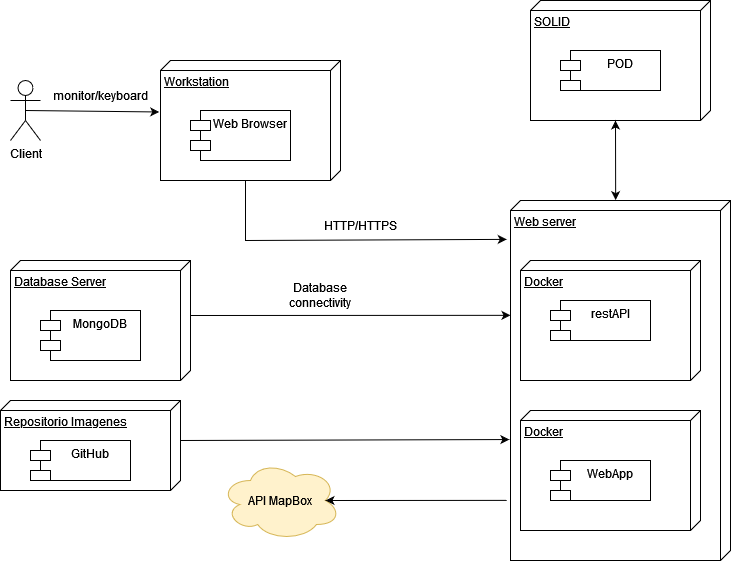

The diagram above was exported from draw.io. Its source (the exported page's mxGraphModel, read from the mxfile embedded in the PNG):
<mxGraphModel dx="1038" dy="556" grid="1" gridSize="10" guides="1" tooltips="1" connect="1" arrows="1" fold="1" page="1" pageScale="1" pageWidth="827" pageHeight="1169" math="0" shadow="0">
  <root>
    <mxCell id="0" />
    <mxCell id="1" parent="0" />
    <mxCell id="edlOdfwrqRaZrc10ZrYb-1" value="Client" style="shape=umlActor;verticalLabelPosition=bottom;verticalAlign=top;html=1;outlineConnect=0;" parent="1" vertex="1">
      <mxGeometry x="60" y="120" width="30" height="60" as="geometry" />
    </mxCell>
    <mxCell id="edlOdfwrqRaZrc10ZrYb-5" value="Workstation" style="verticalAlign=top;align=left;spacingTop=8;spacingLeft=2;spacingRight=12;shape=cube;size=10;direction=south;fontStyle=4;html=1;" parent="1" vertex="1">
      <mxGeometry x="210" y="100" width="180" height="120" as="geometry" />
    </mxCell>
    <mxCell id="edlOdfwrqRaZrc10ZrYb-6" value="Web Browser" style="shape=module;align=left;spacingLeft=20;align=center;verticalAlign=top;" parent="1" vertex="1">
      <mxGeometry x="240" y="150" width="100" height="50" as="geometry" />
    </mxCell>
    <mxCell id="edlOdfwrqRaZrc10ZrYb-7" value="" style="endArrow=classic;html=1;rounded=0;exitX=0.5;exitY=0.5;exitDx=0;exitDy=0;exitPerimeter=0;entryX=0.429;entryY=1.007;entryDx=0;entryDy=0;entryPerimeter=0;" parent="1" source="edlOdfwrqRaZrc10ZrYb-1" target="edlOdfwrqRaZrc10ZrYb-5" edge="1">
      <mxGeometry width="50" height="50" relative="1" as="geometry">
        <mxPoint x="260" y="250" as="sourcePoint" />
        <mxPoint x="310" y="200" as="targetPoint" />
      </mxGeometry>
    </mxCell>
    <mxCell id="edlOdfwrqRaZrc10ZrYb-8" value="monitor/keyboard" style="text;html=1;strokeColor=none;fillColor=none;align=center;verticalAlign=middle;whiteSpace=wrap;rounded=0;" parent="1" vertex="1">
      <mxGeometry x="120" y="120" width="60" height="30" as="geometry" />
    </mxCell>
    <mxCell id="edlOdfwrqRaZrc10ZrYb-9" value="SOLID" style="verticalAlign=top;align=left;spacingTop=8;spacingLeft=2;spacingRight=12;shape=cube;size=10;direction=south;fontStyle=4;html=1;" parent="1" vertex="1">
      <mxGeometry x="580" y="40" width="180" height="120" as="geometry" />
    </mxCell>
    <mxCell id="edlOdfwrqRaZrc10ZrYb-10" value="POD" style="shape=module;align=left;spacingLeft=20;align=center;verticalAlign=top;" parent="1" vertex="1">
      <mxGeometry x="610" y="90" width="100" height="40" as="geometry" />
    </mxCell>
    <mxCell id="edlOdfwrqRaZrc10ZrYb-11" value="Web server" style="verticalAlign=top;align=left;spacingTop=8;spacingLeft=2;spacingRight=12;shape=cube;size=10;direction=south;fontStyle=4;html=1;" parent="1" vertex="1">
      <mxGeometry x="560" y="240" width="220" height="360" as="geometry" />
    </mxCell>
    <mxCell id="edlOdfwrqRaZrc10ZrYb-12" value="Docker" style="verticalAlign=top;align=left;spacingTop=8;spacingLeft=2;spacingRight=12;shape=cube;size=10;direction=south;fontStyle=4;html=1;" parent="1" vertex="1">
      <mxGeometry x="570" y="300" width="180" height="120" as="geometry" />
    </mxCell>
    <mxCell id="edlOdfwrqRaZrc10ZrYb-13" value="restAPI" style="shape=module;align=left;spacingLeft=20;align=center;verticalAlign=top;" parent="1" vertex="1">
      <mxGeometry x="600" y="340" width="100" height="40" as="geometry" />
    </mxCell>
    <mxCell id="edlOdfwrqRaZrc10ZrYb-15" value="Docker" style="verticalAlign=top;align=left;spacingTop=8;spacingLeft=2;spacingRight=12;shape=cube;size=10;direction=south;fontStyle=4;html=1;" parent="1" vertex="1">
      <mxGeometry x="570" y="450" width="180" height="120" as="geometry" />
    </mxCell>
    <mxCell id="edlOdfwrqRaZrc10ZrYb-16" value="WebApp" style="shape=module;align=left;spacingLeft=20;align=center;verticalAlign=top;" parent="1" vertex="1">
      <mxGeometry x="600" y="500" width="100" height="40" as="geometry" />
    </mxCell>
    <mxCell id="edlOdfwrqRaZrc10ZrYb-17" value="" style="endArrow=classic;startArrow=classic;html=1;rounded=0;entryX=0;entryY=0;entryDx=120;entryDy=95;entryPerimeter=0;exitX=-0.001;exitY=0.522;exitDx=0;exitDy=0;exitPerimeter=0;" parent="1" source="edlOdfwrqRaZrc10ZrYb-11" target="edlOdfwrqRaZrc10ZrYb-9" edge="1">
      <mxGeometry width="50" height="50" relative="1" as="geometry">
        <mxPoint x="260" y="340" as="sourcePoint" />
        <mxPoint x="310" y="290" as="targetPoint" />
      </mxGeometry>
    </mxCell>
    <mxCell id="edlOdfwrqRaZrc10ZrYb-18" value="Database Server" style="verticalAlign=top;align=left;spacingTop=8;spacingLeft=2;spacingRight=12;shape=cube;size=10;direction=south;fontStyle=4;html=1;" parent="1" vertex="1">
      <mxGeometry x="60" y="300" width="180" height="120" as="geometry" />
    </mxCell>
    <mxCell id="edlOdfwrqRaZrc10ZrYb-19" value="MongoDB" style="shape=module;align=left;spacingLeft=20;align=center;verticalAlign=top;" parent="1" vertex="1">
      <mxGeometry x="90" y="350" width="100" height="50" as="geometry" />
    </mxCell>
    <mxCell id="edlOdfwrqRaZrc10ZrYb-20" value="" style="endArrow=classic;html=1;rounded=0;exitX=0;exitY=0;exitDx=55;exitDy=0;exitPerimeter=0;entryX=0.319;entryY=1;entryDx=0;entryDy=0;entryPerimeter=0;" parent="1" source="edlOdfwrqRaZrc10ZrYb-18" target="edlOdfwrqRaZrc10ZrYb-11" edge="1">
      <mxGeometry width="50" height="50" relative="1" as="geometry">
        <mxPoint x="260" y="380" as="sourcePoint" />
        <mxPoint x="310" y="330" as="targetPoint" />
      </mxGeometry>
    </mxCell>
    <mxCell id="edlOdfwrqRaZrc10ZrYb-21" value="Database connectivity" style="text;html=1;strokeColor=none;fillColor=none;align=center;verticalAlign=middle;whiteSpace=wrap;rounded=0;" parent="1" vertex="1">
      <mxGeometry x="340" y="320" width="60" height="30" as="geometry" />
    </mxCell>
    <mxCell id="edlOdfwrqRaZrc10ZrYb-22" value="" style="endArrow=classic;html=1;rounded=0;exitX=0;exitY=0;exitDx=120;exitDy=95;exitPerimeter=0;entryX=0.108;entryY=1.017;entryDx=0;entryDy=0;entryPerimeter=0;" parent="1" source="edlOdfwrqRaZrc10ZrYb-5" target="edlOdfwrqRaZrc10ZrYb-11" edge="1">
      <mxGeometry width="50" height="50" relative="1" as="geometry">
        <mxPoint x="260" y="380" as="sourcePoint" />
        <mxPoint x="400" y="270" as="targetPoint" />
        <Array as="points">
          <mxPoint x="295" y="280" />
        </Array>
      </mxGeometry>
    </mxCell>
    <mxCell id="edlOdfwrqRaZrc10ZrYb-23" value="HTTP/HTTPS" style="text;html=1;strokeColor=none;fillColor=none;align=center;verticalAlign=middle;whiteSpace=wrap;rounded=0;" parent="1" vertex="1">
      <mxGeometry x="380" y="250" width="60" height="30" as="geometry" />
    </mxCell>
    <mxCell id="edlOdfwrqRaZrc10ZrYb-24" value="API MapBox" style="ellipse;shape=cloud;whiteSpace=wrap;html=1;fillColor=#fff2cc;strokeColor=#d6b656;" parent="1" vertex="1">
      <mxGeometry x="270" y="500" width="120" height="80" as="geometry" />
    </mxCell>
    <mxCell id="edlOdfwrqRaZrc10ZrYb-26" value="" style="endArrow=classic;html=1;rounded=0;entryX=0.875;entryY=0.5;entryDx=0;entryDy=0;entryPerimeter=0;exitX=0.833;exitY=1.017;exitDx=0;exitDy=0;exitPerimeter=0;" parent="1" source="edlOdfwrqRaZrc10ZrYb-11" target="edlOdfwrqRaZrc10ZrYb-24" edge="1">
      <mxGeometry width="50" height="50" relative="1" as="geometry">
        <mxPoint x="260" y="380" as="sourcePoint" />
        <mxPoint x="310" y="330" as="targetPoint" />
      </mxGeometry>
    </mxCell>
    <mxCell id="edlOdfwrqRaZrc10ZrYb-28" value="Repositorio Imagenes" style="verticalAlign=top;align=left;spacingTop=8;spacingLeft=2;spacingRight=12;shape=cube;size=10;direction=south;fontStyle=4;html=1;" parent="1" vertex="1">
      <mxGeometry x="50" y="440" width="180" height="90" as="geometry" />
    </mxCell>
    <mxCell id="edlOdfwrqRaZrc10ZrYb-29" value="GitHub" style="shape=module;align=left;spacingLeft=20;align=center;verticalAlign=top;" parent="1" vertex="1">
      <mxGeometry x="80" y="480" width="100" height="40" as="geometry" />
    </mxCell>
    <mxCell id="edlOdfwrqRaZrc10ZrYb-30" value="" style="endArrow=classic;html=1;rounded=0;exitX=0;exitY=0;exitDx=40;exitDy=0;exitPerimeter=0;entryX=0.664;entryY=1.005;entryDx=0;entryDy=0;entryPerimeter=0;" parent="1" source="edlOdfwrqRaZrc10ZrYb-28" target="edlOdfwrqRaZrc10ZrYb-11" edge="1">
      <mxGeometry width="50" height="50" relative="1" as="geometry">
        <mxPoint x="250" y="364.9999999999999" as="sourcePoint" />
        <mxPoint x="570" y="364.8399999999999" as="targetPoint" />
      </mxGeometry>
    </mxCell>
  </root>
</mxGraphModel>